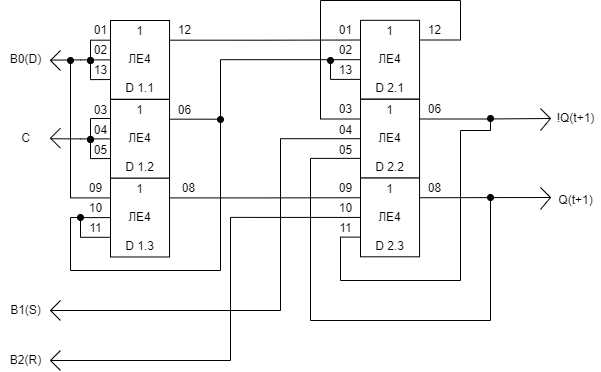

The diagram above was exported from draw.io. Its source (the exported page's mxGraphModel, read from the mxfile embedded in the PNG):
<mxGraphModel dx="462" dy="761" grid="1" gridSize="10" guides="1" tooltips="1" connect="1" arrows="1" fold="1" page="1" pageScale="1" pageWidth="827" pageHeight="1169" math="0" shadow="0">
  <root>
    <mxCell id="0" />
    <mxCell id="1" parent="0" />
    <mxCell id="nDY1ct7P0T2ZTpATLgYF-3" value="" style="group" vertex="1" connectable="0" parent="1">
      <mxGeometry x="110" y="80" width="62.873999999999995" height="78.74000000000001" as="geometry" />
    </mxCell>
    <mxCell id="nDY1ct7P0T2ZTpATLgYF-1" value="1&lt;br&gt;&lt;br&gt;ЛЕ4&lt;br&gt;&lt;br&gt;D 1.1&lt;br&gt;" style="rounded=0;whiteSpace=wrap;html=1;" vertex="1" parent="nDY1ct7P0T2ZTpATLgYF-3">
      <mxGeometry width="59.055" height="78.74" as="geometry" />
    </mxCell>
    <mxCell id="nDY1ct7P0T2ZTpATLgYF-4" value="" style="group" vertex="1" connectable="0" parent="1">
      <mxGeometry x="110" y="159" width="60" height="78.74000000000001" as="geometry" />
    </mxCell>
    <mxCell id="nDY1ct7P0T2ZTpATLgYF-5" value="1&lt;br&gt;&lt;br&gt;ЛЕ4&lt;br&gt;&lt;br&gt;D 1.2" style="rounded=0;whiteSpace=wrap;html=1;" vertex="1" parent="nDY1ct7P0T2ZTpATLgYF-4">
      <mxGeometry width="59.055" height="78.74" as="geometry" />
    </mxCell>
    <mxCell id="nDY1ct7P0T2ZTpATLgYF-7" value="" style="group" vertex="1" connectable="0" parent="1">
      <mxGeometry x="110" y="237.74" width="59.055" height="78.74" as="geometry" />
    </mxCell>
    <mxCell id="nDY1ct7P0T2ZTpATLgYF-8" value="1&lt;br&gt;&lt;br&gt;ЛЕ4&lt;br&gt;&lt;br&gt;D 1.3" style="rounded=0;whiteSpace=wrap;html=1;" vertex="1" parent="nDY1ct7P0T2ZTpATLgYF-7">
      <mxGeometry width="59.055" height="78.73999999999998" as="geometry" />
    </mxCell>
    <mxCell id="nDY1ct7P0T2ZTpATLgYF-10" style="edgeStyle=orthogonalEdgeStyle;rounded=0;orthogonalLoop=1;jettySize=auto;html=1;exitX=0;exitY=0.5;exitDx=0;exitDy=0;endArrow=none;endFill=0;" edge="1" parent="1" source="nDY1ct7P0T2ZTpATLgYF-1">
      <mxGeometry relative="1" as="geometry">
        <mxPoint x="50" y="119.62068965517244" as="targetPoint" />
      </mxGeometry>
    </mxCell>
    <mxCell id="nDY1ct7P0T2ZTpATLgYF-11" style="edgeStyle=orthogonalEdgeStyle;rounded=0;orthogonalLoop=1;jettySize=auto;html=1;exitX=0;exitY=0.5;exitDx=0;exitDy=0;endArrow=none;endFill=0;" edge="1" parent="1" source="nDY1ct7P0T2ZTpATLgYF-5">
      <mxGeometry relative="1" as="geometry">
        <mxPoint x="50" y="198.24137931034488" as="targetPoint" />
      </mxGeometry>
    </mxCell>
    <mxCell id="nDY1ct7P0T2ZTpATLgYF-12" style="edgeStyle=orthogonalEdgeStyle;rounded=0;orthogonalLoop=1;jettySize=auto;html=1;exitX=0;exitY=0.5;exitDx=0;exitDy=0;endArrow=none;endFill=0;" edge="1" parent="1" source="nDY1ct7P0T2ZTpATLgYF-8">
      <mxGeometry relative="1" as="geometry">
        <mxPoint x="70" y="277" as="targetPoint" />
      </mxGeometry>
    </mxCell>
    <mxCell id="nDY1ct7P0T2ZTpATLgYF-13" style="edgeStyle=orthogonalEdgeStyle;rounded=0;orthogonalLoop=1;jettySize=auto;html=1;exitX=0;exitY=0.25;exitDx=0;exitDy=0;endArrow=oval;endFill=1;" edge="1" parent="1" source="nDY1ct7P0T2ZTpATLgYF-1">
      <mxGeometry relative="1" as="geometry">
        <mxPoint x="90" y="120" as="targetPoint" />
      </mxGeometry>
    </mxCell>
    <mxCell id="nDY1ct7P0T2ZTpATLgYF-14" style="edgeStyle=orthogonalEdgeStyle;rounded=0;orthogonalLoop=1;jettySize=auto;html=1;exitX=0;exitY=0.75;exitDx=0;exitDy=0;endArrow=oval;endFill=1;" edge="1" parent="1" source="nDY1ct7P0T2ZTpATLgYF-1">
      <mxGeometry relative="1" as="geometry">
        <mxPoint x="90" y="120" as="targetPoint" />
      </mxGeometry>
    </mxCell>
    <mxCell id="nDY1ct7P0T2ZTpATLgYF-15" value="" style="endArrow=none;html=1;rounded=0;" edge="1" parent="1">
      <mxGeometry width="50" height="50" relative="1" as="geometry">
        <mxPoint x="50" y="120" as="sourcePoint" />
        <mxPoint x="60" y="110" as="targetPoint" />
      </mxGeometry>
    </mxCell>
    <mxCell id="nDY1ct7P0T2ZTpATLgYF-16" value="" style="endArrow=none;html=1;rounded=0;" edge="1" parent="1">
      <mxGeometry width="50" height="50" relative="1" as="geometry">
        <mxPoint x="60" y="130" as="sourcePoint" />
        <mxPoint x="50" y="120" as="targetPoint" />
      </mxGeometry>
    </mxCell>
    <mxCell id="nDY1ct7P0T2ZTpATLgYF-17" value="B0(D)" style="text;html=1;align=center;verticalAlign=middle;resizable=0;points=[];autosize=1;strokeColor=none;fillColor=none;" vertex="1" parent="1">
      <mxGeometry y="109.37" width="50" height="20" as="geometry" />
    </mxCell>
    <mxCell id="nDY1ct7P0T2ZTpATLgYF-18" value="01" style="text;html=1;align=center;verticalAlign=middle;resizable=0;points=[];autosize=1;strokeColor=none;fillColor=none;" vertex="1" parent="1">
      <mxGeometry x="85" y="80" width="30" height="20" as="geometry" />
    </mxCell>
    <mxCell id="nDY1ct7P0T2ZTpATLgYF-19" value="02" style="text;html=1;align=center;verticalAlign=middle;resizable=0;points=[];autosize=1;strokeColor=none;fillColor=none;" vertex="1" parent="1">
      <mxGeometry x="85" y="100" width="30" height="20" as="geometry" />
    </mxCell>
    <mxCell id="nDY1ct7P0T2ZTpATLgYF-20" value="13" style="text;html=1;align=center;verticalAlign=middle;resizable=0;points=[];autosize=1;strokeColor=none;fillColor=none;" vertex="1" parent="1">
      <mxGeometry x="85" y="120" width="30" height="20" as="geometry" />
    </mxCell>
    <mxCell id="nDY1ct7P0T2ZTpATLgYF-21" style="edgeStyle=orthogonalEdgeStyle;rounded=0;orthogonalLoop=1;jettySize=auto;html=1;exitX=1;exitY=0.25;exitDx=0;exitDy=0;endArrow=none;endFill=0;entryX=0;entryY=0.25;entryDx=0;entryDy=0;" edge="1" parent="1" source="nDY1ct7P0T2ZTpATLgYF-1" target="nDY1ct7P0T2ZTpATLgYF-38">
      <mxGeometry relative="1" as="geometry">
        <mxPoint x="200" y="99.71428571428567" as="targetPoint" />
      </mxGeometry>
    </mxCell>
    <mxCell id="nDY1ct7P0T2ZTpATLgYF-22" value="12" style="text;html=1;align=center;verticalAlign=middle;resizable=0;points=[];autosize=1;strokeColor=none;fillColor=none;" vertex="1" parent="1">
      <mxGeometry x="169.06" y="79.82" width="30" height="20" as="geometry" />
    </mxCell>
    <mxCell id="nDY1ct7P0T2ZTpATLgYF-23" value="" style="endArrow=none;html=1;rounded=0;" edge="1" parent="1">
      <mxGeometry width="50" height="50" relative="1" as="geometry">
        <mxPoint x="50" y="197.69" as="sourcePoint" />
        <mxPoint x="60" y="187.69" as="targetPoint" />
      </mxGeometry>
    </mxCell>
    <mxCell id="nDY1ct7P0T2ZTpATLgYF-24" value="" style="endArrow=none;html=1;rounded=0;" edge="1" parent="1">
      <mxGeometry width="50" height="50" relative="1" as="geometry">
        <mxPoint x="60" y="207.69" as="sourcePoint" />
        <mxPoint x="50" y="197.69" as="targetPoint" />
      </mxGeometry>
    </mxCell>
    <mxCell id="nDY1ct7P0T2ZTpATLgYF-25" value="С" style="text;html=1;align=center;verticalAlign=middle;resizable=0;points=[];autosize=1;strokeColor=none;fillColor=none;" vertex="1" parent="1">
      <mxGeometry x="15" y="188.06" width="20" height="20" as="geometry" />
    </mxCell>
    <mxCell id="nDY1ct7P0T2ZTpATLgYF-26" style="edgeStyle=orthogonalEdgeStyle;rounded=0;orthogonalLoop=1;jettySize=auto;html=1;exitX=0;exitY=0.25;exitDx=0;exitDy=0;endArrow=oval;endFill=1;" edge="1" parent="1">
      <mxGeometry relative="1" as="geometry">
        <mxPoint x="90" y="199" as="targetPoint" />
        <mxPoint x="110" y="178" as="sourcePoint" />
      </mxGeometry>
    </mxCell>
    <mxCell id="nDY1ct7P0T2ZTpATLgYF-27" style="edgeStyle=orthogonalEdgeStyle;rounded=0;orthogonalLoop=1;jettySize=auto;html=1;exitX=0;exitY=0.75;exitDx=0;exitDy=0;endArrow=oval;endFill=1;" edge="1" parent="1" source="nDY1ct7P0T2ZTpATLgYF-5">
      <mxGeometry relative="1" as="geometry">
        <mxPoint x="90" y="199" as="targetPoint" />
      </mxGeometry>
    </mxCell>
    <mxCell id="nDY1ct7P0T2ZTpATLgYF-28" value="03" style="text;html=1;align=center;verticalAlign=middle;resizable=0;points=[];autosize=1;strokeColor=none;fillColor=none;" vertex="1" parent="1">
      <mxGeometry x="85" y="160" width="30" height="20" as="geometry" />
    </mxCell>
    <mxCell id="nDY1ct7P0T2ZTpATLgYF-29" value="04" style="text;html=1;align=center;verticalAlign=middle;resizable=0;points=[];autosize=1;strokeColor=none;fillColor=none;" vertex="1" parent="1">
      <mxGeometry x="85" y="180" width="30" height="20" as="geometry" />
    </mxCell>
    <mxCell id="nDY1ct7P0T2ZTpATLgYF-30" value="05" style="text;html=1;align=center;verticalAlign=middle;resizable=0;points=[];autosize=1;strokeColor=none;fillColor=none;" vertex="1" parent="1">
      <mxGeometry x="85" y="200" width="30" height="20" as="geometry" />
    </mxCell>
    <mxCell id="nDY1ct7P0T2ZTpATLgYF-32" style="edgeStyle=orthogonalEdgeStyle;rounded=0;orthogonalLoop=1;jettySize=auto;html=1;exitX=1;exitY=0.25;exitDx=0;exitDy=0;endArrow=none;endFill=0;" edge="1" parent="1" source="nDY1ct7P0T2ZTpATLgYF-5">
      <mxGeometry relative="1" as="geometry">
        <mxPoint x="70" y="277" as="targetPoint" />
        <Array as="points">
          <mxPoint x="220" y="179" />
          <mxPoint x="220" y="330" />
          <mxPoint x="70" y="330" />
        </Array>
      </mxGeometry>
    </mxCell>
    <mxCell id="nDY1ct7P0T2ZTpATLgYF-33" value="06" style="text;html=1;align=center;verticalAlign=middle;resizable=0;points=[];autosize=1;strokeColor=none;fillColor=none;" vertex="1" parent="1">
      <mxGeometry x="169.06" y="160" width="30" height="20" as="geometry" />
    </mxCell>
    <mxCell id="nDY1ct7P0T2ZTpATLgYF-34" style="edgeStyle=orthogonalEdgeStyle;rounded=0;orthogonalLoop=1;jettySize=auto;html=1;exitX=0;exitY=0.25;exitDx=0;exitDy=0;endArrow=oval;endFill=1;" edge="1" parent="1" source="nDY1ct7P0T2ZTpATLgYF-8">
      <mxGeometry relative="1" as="geometry">
        <mxPoint x="70" y="120" as="targetPoint" />
      </mxGeometry>
    </mxCell>
    <mxCell id="nDY1ct7P0T2ZTpATLgYF-35" style="edgeStyle=orthogonalEdgeStyle;rounded=0;orthogonalLoop=1;jettySize=auto;html=1;exitX=0;exitY=0.75;exitDx=0;exitDy=0;endArrow=oval;endFill=1;endSize=6;" edge="1" parent="1" source="nDY1ct7P0T2ZTpATLgYF-8">
      <mxGeometry relative="1" as="geometry">
        <mxPoint x="80" y="277" as="targetPoint" />
      </mxGeometry>
    </mxCell>
    <mxCell id="nDY1ct7P0T2ZTpATLgYF-36" style="edgeStyle=orthogonalEdgeStyle;rounded=0;orthogonalLoop=1;jettySize=auto;html=1;exitX=1;exitY=0.25;exitDx=0;exitDy=0;endArrow=none;endFill=0;endSize=6;entryX=0;entryY=0.25;entryDx=0;entryDy=0;" edge="1" parent="1" source="nDY1ct7P0T2ZTpATLgYF-8" target="nDY1ct7P0T2ZTpATLgYF-42">
      <mxGeometry relative="1" as="geometry">
        <mxPoint x="260" y="257.66666666666663" as="targetPoint" />
      </mxGeometry>
    </mxCell>
    <mxCell id="nDY1ct7P0T2ZTpATLgYF-37" value="" style="group" vertex="1" connectable="0" parent="1">
      <mxGeometry x="360" y="79.82" width="62.873999999999995" height="78.74000000000001" as="geometry" />
    </mxCell>
    <mxCell id="nDY1ct7P0T2ZTpATLgYF-38" value="1&lt;br&gt;&lt;br&gt;ЛЕ4&lt;br&gt;&lt;br&gt;D 2.1" style="rounded=0;whiteSpace=wrap;html=1;" vertex="1" parent="nDY1ct7P0T2ZTpATLgYF-37">
      <mxGeometry width="59.055" height="78.74" as="geometry" />
    </mxCell>
    <mxCell id="nDY1ct7P0T2ZTpATLgYF-39" value="" style="group" vertex="1" connectable="0" parent="1">
      <mxGeometry x="360" y="158.82" width="60" height="78.74000000000001" as="geometry" />
    </mxCell>
    <mxCell id="nDY1ct7P0T2ZTpATLgYF-40" value="1&lt;br&gt;&lt;br&gt;ЛЕ4&lt;br&gt;&lt;br&gt;D 2.2" style="rounded=0;whiteSpace=wrap;html=1;" vertex="1" parent="nDY1ct7P0T2ZTpATLgYF-39">
      <mxGeometry width="59.055" height="78.74" as="geometry" />
    </mxCell>
    <mxCell id="nDY1ct7P0T2ZTpATLgYF-41" value="" style="group" vertex="1" connectable="0" parent="1">
      <mxGeometry x="360" y="237.56" width="59.055" height="78.74" as="geometry" />
    </mxCell>
    <mxCell id="nDY1ct7P0T2ZTpATLgYF-42" value="1&lt;br&gt;&lt;br&gt;ЛЕ4&lt;br&gt;&lt;br&gt;D 2.3" style="rounded=0;whiteSpace=wrap;html=1;" vertex="1" parent="nDY1ct7P0T2ZTpATLgYF-41">
      <mxGeometry width="59.055" height="78.73999999999998" as="geometry" />
    </mxCell>
    <mxCell id="nDY1ct7P0T2ZTpATLgYF-45" value="01" style="text;html=1;align=center;verticalAlign=middle;resizable=0;points=[];autosize=1;strokeColor=none;fillColor=none;" vertex="1" parent="1">
      <mxGeometry x="330" y="79.99999999999999" width="30" height="20" as="geometry" />
    </mxCell>
    <mxCell id="nDY1ct7P0T2ZTpATLgYF-46" value="02" style="text;html=1;align=center;verticalAlign=middle;resizable=0;points=[];autosize=1;strokeColor=none;fillColor=none;" vertex="1" parent="1">
      <mxGeometry x="330" y="99.99999999999999" width="30" height="20" as="geometry" />
    </mxCell>
    <mxCell id="nDY1ct7P0T2ZTpATLgYF-47" value="13" style="text;html=1;align=center;verticalAlign=middle;resizable=0;points=[];autosize=1;strokeColor=none;fillColor=none;" vertex="1" parent="1">
      <mxGeometry x="330" y="120" width="30" height="20" as="geometry" />
    </mxCell>
    <mxCell id="nDY1ct7P0T2ZTpATLgYF-48" style="edgeStyle=orthogonalEdgeStyle;rounded=0;orthogonalLoop=1;jettySize=auto;html=1;exitX=1;exitY=0.25;exitDx=0;exitDy=0;endArrow=none;endFill=0;entryX=0;entryY=0.25;entryDx=0;entryDy=0;" edge="1" parent="1" source="nDY1ct7P0T2ZTpATLgYF-38" target="nDY1ct7P0T2ZTpATLgYF-40">
      <mxGeometry relative="1" as="geometry">
        <mxPoint x="340" y="40" as="targetPoint" />
        <Array as="points">
          <mxPoint x="460" y="100" />
          <mxPoint x="460" y="60" />
          <mxPoint x="320" y="60" />
          <mxPoint x="320" y="179" />
        </Array>
      </mxGeometry>
    </mxCell>
    <mxCell id="nDY1ct7P0T2ZTpATLgYF-49" value="12" style="text;html=1;align=center;verticalAlign=middle;resizable=0;points=[];autosize=1;strokeColor=none;fillColor=none;" vertex="1" parent="1">
      <mxGeometry x="419.06" y="80" width="30" height="20" as="geometry" />
    </mxCell>
    <mxCell id="nDY1ct7P0T2ZTpATLgYF-52" value="03" style="text;html=1;align=center;verticalAlign=middle;resizable=0;points=[];autosize=1;strokeColor=none;fillColor=none;" vertex="1" parent="1">
      <mxGeometry x="330" y="158.56" width="30" height="20" as="geometry" />
    </mxCell>
    <mxCell id="nDY1ct7P0T2ZTpATLgYF-53" value="04" style="text;html=1;align=center;verticalAlign=middle;resizable=0;points=[];autosize=1;strokeColor=none;fillColor=none;" vertex="1" parent="1">
      <mxGeometry x="330" y="180" width="30" height="20" as="geometry" />
    </mxCell>
    <mxCell id="nDY1ct7P0T2ZTpATLgYF-54" value="05" style="text;html=1;align=center;verticalAlign=middle;resizable=0;points=[];autosize=1;strokeColor=none;fillColor=none;" vertex="1" parent="1">
      <mxGeometry x="330" y="200" width="30" height="20" as="geometry" />
    </mxCell>
    <mxCell id="nDY1ct7P0T2ZTpATLgYF-55" value="06" style="text;html=1;align=center;verticalAlign=middle;resizable=0;points=[];autosize=1;strokeColor=none;fillColor=none;" vertex="1" parent="1">
      <mxGeometry x="419.06" y="158.56" width="30" height="20" as="geometry" />
    </mxCell>
    <mxCell id="nDY1ct7P0T2ZTpATLgYF-58" style="edgeStyle=orthogonalEdgeStyle;rounded=0;orthogonalLoop=1;jettySize=auto;html=1;exitX=0;exitY=0.5;exitDx=0;exitDy=0;endArrow=oval;endFill=1;endSize=6;" edge="1" parent="1" source="nDY1ct7P0T2ZTpATLgYF-38">
      <mxGeometry relative="1" as="geometry">
        <mxPoint x="220" y="179" as="targetPoint" />
      </mxGeometry>
    </mxCell>
    <mxCell id="nDY1ct7P0T2ZTpATLgYF-59" style="edgeStyle=orthogonalEdgeStyle;rounded=0;orthogonalLoop=1;jettySize=auto;html=1;exitX=0;exitY=0.75;exitDx=0;exitDy=0;endArrow=oval;endFill=1;endSize=6;" edge="1" parent="1" source="nDY1ct7P0T2ZTpATLgYF-38">
      <mxGeometry relative="1" as="geometry">
        <mxPoint x="330" y="120" as="targetPoint" />
        <Array as="points">
          <mxPoint x="330" y="139" />
          <mxPoint x="330" y="120" />
        </Array>
      </mxGeometry>
    </mxCell>
    <mxCell id="nDY1ct7P0T2ZTpATLgYF-60" value="09" style="text;html=1;align=center;verticalAlign=middle;resizable=0;points=[];autosize=1;strokeColor=none;fillColor=none;" vertex="1" parent="1">
      <mxGeometry x="80" y="237.74" width="30" height="20" as="geometry" />
    </mxCell>
    <mxCell id="nDY1ct7P0T2ZTpATLgYF-61" value="10" style="text;html=1;align=center;verticalAlign=middle;resizable=0;points=[];autosize=1;strokeColor=none;fillColor=none;" vertex="1" parent="1">
      <mxGeometry x="80" y="257.74" width="30" height="20" as="geometry" />
    </mxCell>
    <mxCell id="nDY1ct7P0T2ZTpATLgYF-62" value="11" style="text;html=1;align=center;verticalAlign=middle;resizable=0;points=[];autosize=1;strokeColor=none;fillColor=none;" vertex="1" parent="1">
      <mxGeometry x="80" y="277.74" width="30" height="20" as="geometry" />
    </mxCell>
    <mxCell id="nDY1ct7P0T2ZTpATLgYF-63" value="08" style="text;html=1;align=center;verticalAlign=middle;resizable=0;points=[];autosize=1;strokeColor=none;fillColor=none;" vertex="1" parent="1">
      <mxGeometry x="172.87" y="237.74" width="30" height="20" as="geometry" />
    </mxCell>
    <mxCell id="nDY1ct7P0T2ZTpATLgYF-64" value="B1(S)" style="text;html=1;align=center;verticalAlign=middle;resizable=0;points=[];autosize=1;strokeColor=none;fillColor=none;" vertex="1" parent="1">
      <mxGeometry y="360" width="50" height="20" as="geometry" />
    </mxCell>
    <mxCell id="nDY1ct7P0T2ZTpATLgYF-66" value="B2(R)" style="text;html=1;align=center;verticalAlign=middle;resizable=0;points=[];autosize=1;strokeColor=none;fillColor=none;" vertex="1" parent="1">
      <mxGeometry y="410" width="50" height="20" as="geometry" />
    </mxCell>
    <mxCell id="nDY1ct7P0T2ZTpATLgYF-67" style="edgeStyle=orthogonalEdgeStyle;rounded=0;orthogonalLoop=1;jettySize=auto;html=1;exitX=1;exitY=0.25;exitDx=0;exitDy=0;endArrow=none;endFill=0;endSize=6;" edge="1" parent="1" source="nDY1ct7P0T2ZTpATLgYF-40">
      <mxGeometry relative="1" as="geometry">
        <mxPoint x="550" y="178" as="targetPoint" />
      </mxGeometry>
    </mxCell>
    <mxCell id="nDY1ct7P0T2ZTpATLgYF-68" style="edgeStyle=orthogonalEdgeStyle;rounded=0;orthogonalLoop=1;jettySize=auto;html=1;endArrow=none;endFill=0;endSize=6;entryX=0;entryY=0.75;entryDx=0;entryDy=0;startArrow=oval;startFill=1;" edge="1" parent="1" target="nDY1ct7P0T2ZTpATLgYF-40">
      <mxGeometry relative="1" as="geometry">
        <mxPoint x="510" y="257.4" as="targetPoint" />
        <mxPoint x="490" y="257" as="sourcePoint" />
        <Array as="points">
          <mxPoint x="490" y="257" />
          <mxPoint x="490" y="380" />
          <mxPoint x="310" y="380" />
          <mxPoint x="310" y="218" />
        </Array>
      </mxGeometry>
    </mxCell>
    <mxCell id="nDY1ct7P0T2ZTpATLgYF-69" style="edgeStyle=orthogonalEdgeStyle;rounded=0;orthogonalLoop=1;jettySize=auto;html=1;endArrow=none;endFill=0;endSize=6;" edge="1" parent="1" source="nDY1ct7P0T2ZTpATLgYF-40">
      <mxGeometry relative="1" as="geometry">
        <mxPoint x="50" y="370" as="targetPoint" />
        <Array as="points">
          <mxPoint x="280" y="198" />
          <mxPoint x="280" y="370" />
        </Array>
      </mxGeometry>
    </mxCell>
    <mxCell id="nDY1ct7P0T2ZTpATLgYF-70" value="" style="endArrow=none;html=1;rounded=0;" edge="1" parent="1">
      <mxGeometry width="50" height="50" relative="1" as="geometry">
        <mxPoint x="50" y="370.00000000000006" as="sourcePoint" />
        <mxPoint x="60" y="360.00000000000006" as="targetPoint" />
      </mxGeometry>
    </mxCell>
    <mxCell id="nDY1ct7P0T2ZTpATLgYF-71" value="" style="endArrow=none;html=1;rounded=0;" edge="1" parent="1">
      <mxGeometry width="50" height="50" relative="1" as="geometry">
        <mxPoint x="60" y="380.00000000000006" as="sourcePoint" />
        <mxPoint x="50" y="370.00000000000006" as="targetPoint" />
      </mxGeometry>
    </mxCell>
    <mxCell id="nDY1ct7P0T2ZTpATLgYF-73" value="08" style="text;html=1;align=center;verticalAlign=middle;resizable=0;points=[];autosize=1;strokeColor=none;fillColor=none;" vertex="1" parent="1">
      <mxGeometry x="419.06" y="237.56" width="30" height="20" as="geometry" />
    </mxCell>
    <mxCell id="nDY1ct7P0T2ZTpATLgYF-74" style="edgeStyle=orthogonalEdgeStyle;rounded=0;orthogonalLoop=1;jettySize=auto;html=1;exitX=0;exitY=0.5;exitDx=0;exitDy=0;endArrow=none;endFill=0;endSize=6;" edge="1" parent="1" source="nDY1ct7P0T2ZTpATLgYF-42">
      <mxGeometry relative="1" as="geometry">
        <mxPoint x="50" y="420" as="targetPoint" />
        <Array as="points">
          <mxPoint x="230" y="277" />
          <mxPoint x="230" y="420" />
        </Array>
      </mxGeometry>
    </mxCell>
    <mxCell id="nDY1ct7P0T2ZTpATLgYF-75" value="" style="endArrow=none;html=1;rounded=0;" edge="1" parent="1">
      <mxGeometry width="50" height="50" relative="1" as="geometry">
        <mxPoint x="50" y="420" as="sourcePoint" />
        <mxPoint x="60" y="410" as="targetPoint" />
      </mxGeometry>
    </mxCell>
    <mxCell id="nDY1ct7P0T2ZTpATLgYF-76" value="" style="endArrow=none;html=1;rounded=0;" edge="1" parent="1">
      <mxGeometry width="50" height="50" relative="1" as="geometry">
        <mxPoint x="60" y="430" as="sourcePoint" />
        <mxPoint x="50" y="420" as="targetPoint" />
      </mxGeometry>
    </mxCell>
    <mxCell id="nDY1ct7P0T2ZTpATLgYF-77" style="edgeStyle=orthogonalEdgeStyle;rounded=0;orthogonalLoop=1;jettySize=auto;html=1;exitX=0;exitY=0.75;exitDx=0;exitDy=0;endArrow=oval;endFill=1;endSize=6;" edge="1" parent="1" source="nDY1ct7P0T2ZTpATLgYF-42">
      <mxGeometry relative="1" as="geometry">
        <mxPoint x="490" y="178" as="targetPoint" />
        <Array as="points">
          <mxPoint x="340" y="297" />
          <mxPoint x="340" y="340" />
          <mxPoint x="460" y="340" />
          <mxPoint x="460" y="190" />
          <mxPoint x="490" y="190" />
        </Array>
      </mxGeometry>
    </mxCell>
    <mxCell id="nDY1ct7P0T2ZTpATLgYF-78" value="09" style="text;html=1;align=center;verticalAlign=middle;resizable=0;points=[];autosize=1;strokeColor=none;fillColor=none;" vertex="1" parent="1">
      <mxGeometry x="330" y="237.74" width="30" height="20" as="geometry" />
    </mxCell>
    <mxCell id="nDY1ct7P0T2ZTpATLgYF-79" value="10" style="text;html=1;align=center;verticalAlign=middle;resizable=0;points=[];autosize=1;strokeColor=none;fillColor=none;" vertex="1" parent="1">
      <mxGeometry x="330" y="257.74" width="30" height="20" as="geometry" />
    </mxCell>
    <mxCell id="nDY1ct7P0T2ZTpATLgYF-80" value="11" style="text;html=1;align=center;verticalAlign=middle;resizable=0;points=[];autosize=1;strokeColor=none;fillColor=none;" vertex="1" parent="1">
      <mxGeometry x="330" y="277.74" width="30" height="20" as="geometry" />
    </mxCell>
    <mxCell id="nDY1ct7P0T2ZTpATLgYF-81" value="" style="endArrow=none;html=1;rounded=0;endSize=6;exitX=1;exitY=0.25;exitDx=0;exitDy=0;" edge="1" parent="1" source="nDY1ct7P0T2ZTpATLgYF-42">
      <mxGeometry width="50" height="50" relative="1" as="geometry">
        <mxPoint x="490" y="257" as="sourcePoint" />
        <mxPoint x="550" y="257" as="targetPoint" />
      </mxGeometry>
    </mxCell>
    <mxCell id="nDY1ct7P0T2ZTpATLgYF-82" value="" style="endArrow=none;html=1;rounded=0;" edge="1" parent="1">
      <mxGeometry width="50" height="50" relative="1" as="geometry">
        <mxPoint x="540" y="247" as="sourcePoint" />
        <mxPoint x="550" y="257" as="targetPoint" />
      </mxGeometry>
    </mxCell>
    <mxCell id="nDY1ct7P0T2ZTpATLgYF-83" value="" style="endArrow=none;html=1;rounded=0;" edge="1" parent="1">
      <mxGeometry width="50" height="50" relative="1" as="geometry">
        <mxPoint x="550" y="257" as="sourcePoint" />
        <mxPoint x="540" y="269" as="targetPoint" />
      </mxGeometry>
    </mxCell>
    <mxCell id="nDY1ct7P0T2ZTpATLgYF-84" value="" style="endArrow=none;html=1;rounded=0;" edge="1" parent="1">
      <mxGeometry width="50" height="50" relative="1" as="geometry">
        <mxPoint x="540" y="168.06" as="sourcePoint" />
        <mxPoint x="550" y="178.06" as="targetPoint" />
      </mxGeometry>
    </mxCell>
    <mxCell id="nDY1ct7P0T2ZTpATLgYF-85" value="" style="endArrow=none;html=1;rounded=0;" edge="1" parent="1">
      <mxGeometry width="50" height="50" relative="1" as="geometry">
        <mxPoint x="550" y="178.06" as="sourcePoint" />
        <mxPoint x="540" y="190.06" as="targetPoint" />
      </mxGeometry>
    </mxCell>
    <mxCell id="nDY1ct7P0T2ZTpATLgYF-86" value="!Q(t+1)" style="text;html=1;align=center;verticalAlign=middle;resizable=0;points=[];autosize=1;strokeColor=none;fillColor=none;" vertex="1" parent="1">
      <mxGeometry x="550" y="168.06" width="50" height="20" as="geometry" />
    </mxCell>
    <mxCell id="nDY1ct7P0T2ZTpATLgYF-87" value="Q(t+1)" style="text;html=1;align=center;verticalAlign=middle;resizable=0;points=[];autosize=1;strokeColor=none;fillColor=none;" vertex="1" parent="1">
      <mxGeometry x="550" y="250" width="50" height="20" as="geometry" />
    </mxCell>
  </root>
</mxGraphModel>